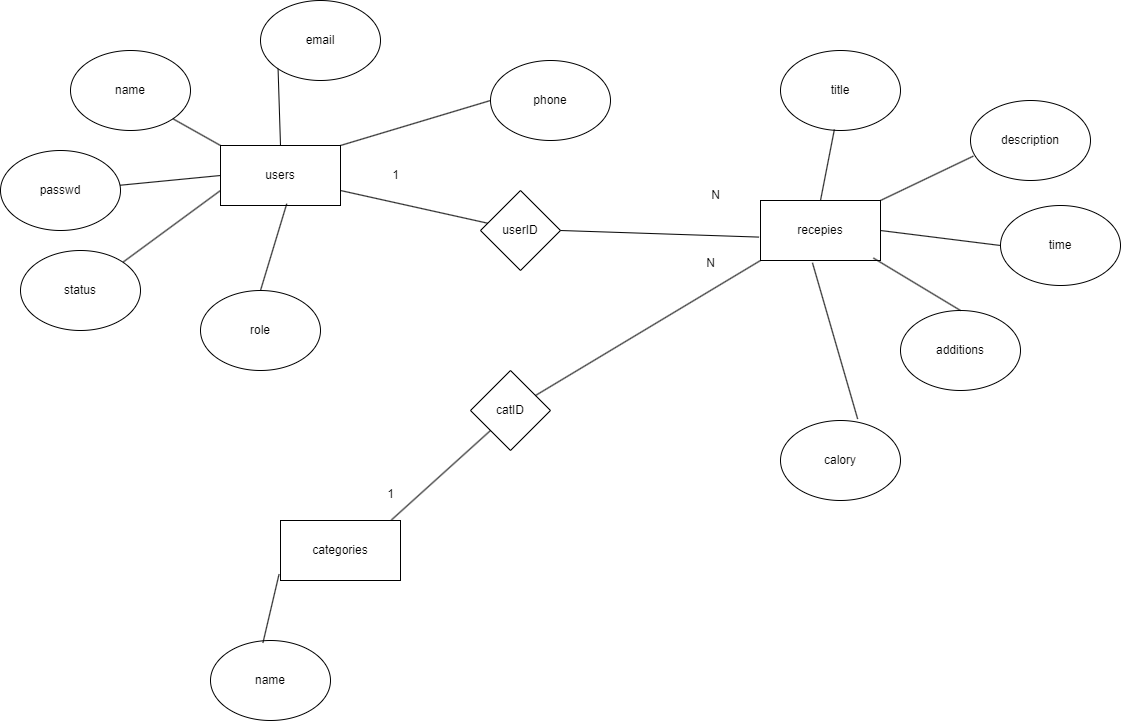

The diagram above was exported from draw.io. Its source (the exported page's mxGraphModel, read from the mxfile embedded in the PNG):
<mxGraphModel dx="860" dy="918" grid="1" gridSize="10" guides="1" tooltips="1" connect="1" arrows="1" fold="1" page="1" pageScale="1" pageWidth="827" pageHeight="1169" math="0" shadow="0">
  <root>
    <mxCell id="0" />
    <mxCell id="1" parent="0" />
    <mxCell id="Qh4Yg5K-WfqqXTG5V3bK-1" value="users" style="rounded=0;whiteSpace=wrap;html=1;" vertex="1" parent="1">
      <mxGeometry x="1210" y="525" width="120" height="60" as="geometry" />
    </mxCell>
    <mxCell id="Qh4Yg5K-WfqqXTG5V3bK-2" value="" style="endArrow=none;html=1;rounded=0;entryX=0;entryY=0.75;entryDx=0;entryDy=0;exitX=1;exitY=0;exitDx=0;exitDy=0;" edge="1" parent="1" source="Qh4Yg5K-WfqqXTG5V3bK-8" target="Qh4Yg5K-WfqqXTG5V3bK-1">
      <mxGeometry width="50" height="50" relative="1" as="geometry">
        <mxPoint x="1120" y="620" as="sourcePoint" />
        <mxPoint x="1170" y="570" as="targetPoint" />
      </mxGeometry>
    </mxCell>
    <mxCell id="Qh4Yg5K-WfqqXTG5V3bK-3" value="name" style="ellipse;whiteSpace=wrap;html=1;" vertex="1" parent="1">
      <mxGeometry x="1060" y="430" width="120" height="80" as="geometry" />
    </mxCell>
    <mxCell id="Qh4Yg5K-WfqqXTG5V3bK-4" value="email" style="ellipse;whiteSpace=wrap;html=1;" vertex="1" parent="1">
      <mxGeometry x="1250" y="380" width="120" height="80" as="geometry" />
    </mxCell>
    <mxCell id="Qh4Yg5K-WfqqXTG5V3bK-5" value="phone" style="ellipse;whiteSpace=wrap;html=1;" vertex="1" parent="1">
      <mxGeometry x="1480" y="440" width="120" height="80" as="geometry" />
    </mxCell>
    <mxCell id="Qh4Yg5K-WfqqXTG5V3bK-6" value="passwd" style="ellipse;whiteSpace=wrap;html=1;" vertex="1" parent="1">
      <mxGeometry x="990" y="530" width="120" height="80" as="geometry" />
    </mxCell>
    <mxCell id="Qh4Yg5K-WfqqXTG5V3bK-7" value="role" style="ellipse;whiteSpace=wrap;html=1;" vertex="1" parent="1">
      <mxGeometry x="1190" y="670" width="120" height="80" as="geometry" />
    </mxCell>
    <mxCell id="Qh4Yg5K-WfqqXTG5V3bK-8" value="status" style="ellipse;whiteSpace=wrap;html=1;" vertex="1" parent="1">
      <mxGeometry x="1010" y="630" width="120" height="80" as="geometry" />
    </mxCell>
    <mxCell id="Qh4Yg5K-WfqqXTG5V3bK-9" value="" style="endArrow=none;html=1;rounded=0;entryX=0.552;entryY=0.971;entryDx=0;entryDy=0;entryPerimeter=0;exitX=0.5;exitY=0;exitDx=0;exitDy=0;" edge="1" parent="1" source="Qh4Yg5K-WfqqXTG5V3bK-7" target="Qh4Yg5K-WfqqXTG5V3bK-1">
      <mxGeometry width="50" height="50" relative="1" as="geometry">
        <mxPoint x="1190" y="680" as="sourcePoint" />
        <mxPoint x="1240" y="630" as="targetPoint" />
      </mxGeometry>
    </mxCell>
    <mxCell id="Qh4Yg5K-WfqqXTG5V3bK-10" value="" style="endArrow=none;html=1;rounded=0;entryX=0;entryY=0.5;entryDx=0;entryDy=0;" edge="1" parent="1" source="Qh4Yg5K-WfqqXTG5V3bK-6" target="Qh4Yg5K-WfqqXTG5V3bK-1">
      <mxGeometry width="50" height="50" relative="1" as="geometry">
        <mxPoint x="1380" y="640" as="sourcePoint" />
        <mxPoint x="1430" y="590" as="targetPoint" />
      </mxGeometry>
    </mxCell>
    <mxCell id="Qh4Yg5K-WfqqXTG5V3bK-11" value="" style="endArrow=none;html=1;rounded=0;entryX=0;entryY=0.5;entryDx=0;entryDy=0;exitX=1;exitY=0;exitDx=0;exitDy=0;" edge="1" parent="1" source="Qh4Yg5K-WfqqXTG5V3bK-1" target="Qh4Yg5K-WfqqXTG5V3bK-5">
      <mxGeometry width="50" height="50" relative="1" as="geometry">
        <mxPoint x="1390" y="510" as="sourcePoint" />
        <mxPoint x="1440" y="460" as="targetPoint" />
      </mxGeometry>
    </mxCell>
    <mxCell id="Qh4Yg5K-WfqqXTG5V3bK-12" value="" style="endArrow=none;html=1;rounded=0;entryX=0;entryY=1;entryDx=0;entryDy=0;exitX=0.5;exitY=0;exitDx=0;exitDy=0;" edge="1" parent="1" source="Qh4Yg5K-WfqqXTG5V3bK-1" target="Qh4Yg5K-WfqqXTG5V3bK-4">
      <mxGeometry width="50" height="50" relative="1" as="geometry">
        <mxPoint x="1200" y="520" as="sourcePoint" />
        <mxPoint x="1250" y="470" as="targetPoint" />
      </mxGeometry>
    </mxCell>
    <mxCell id="Qh4Yg5K-WfqqXTG5V3bK-13" value="" style="endArrow=none;html=1;rounded=0;entryX=1;entryY=1;entryDx=0;entryDy=0;exitX=0;exitY=0;exitDx=0;exitDy=0;" edge="1" parent="1" source="Qh4Yg5K-WfqqXTG5V3bK-1" target="Qh4Yg5K-WfqqXTG5V3bK-3">
      <mxGeometry width="50" height="50" relative="1" as="geometry">
        <mxPoint x="1130" y="580" as="sourcePoint" />
        <mxPoint x="1180" y="530" as="targetPoint" />
      </mxGeometry>
    </mxCell>
    <mxCell id="Qh4Yg5K-WfqqXTG5V3bK-14" value="recepies" style="rounded=0;whiteSpace=wrap;html=1;" vertex="1" parent="1">
      <mxGeometry x="1750" y="580" width="120" height="60" as="geometry" />
    </mxCell>
    <mxCell id="Qh4Yg5K-WfqqXTG5V3bK-15" value="title" style="ellipse;whiteSpace=wrap;html=1;" vertex="1" parent="1">
      <mxGeometry x="1770" y="430" width="120" height="80" as="geometry" />
    </mxCell>
    <mxCell id="Qh4Yg5K-WfqqXTG5V3bK-16" value="description&lt;span style=&quot;color: rgba(0, 0, 0, 0); font-family: monospace; font-size: 0px; text-align: start; text-wrap: nowrap;&quot;&gt;%3CmxGraphModel%3E%3Croot%3E%3CmxCell%20id%3D%220%22%2F%3E%3CmxCell%20id%3D%221%22%20parent%3D%220%22%2F%3E%3CmxCell%20id%3D%222%22%20value%3D%22title%22%20style%3D%22ellipse%3BwhiteSpace%3Dwrap%3Bhtml%3D1%3B%22%20vertex%3D%221%22%20parent%3D%221%22%3E%3CmxGeometry%20x%3D%221770%22%20y%3D%22430%22%20width%3D%22120%22%20height%3D%2280%22%20as%3D%22geometry%22%2F%3E%3C%2FmxCell%3E%3C%2Froot%3E%3C%2FmxGraphModel%3E&lt;/span&gt;" style="ellipse;whiteSpace=wrap;html=1;" vertex="1" parent="1">
      <mxGeometry x="1960" y="480" width="120" height="80" as="geometry" />
    </mxCell>
    <mxCell id="Qh4Yg5K-WfqqXTG5V3bK-17" value="time" style="ellipse;whiteSpace=wrap;html=1;" vertex="1" parent="1">
      <mxGeometry x="1990" y="585" width="120" height="80" as="geometry" />
    </mxCell>
    <mxCell id="Qh4Yg5K-WfqqXTG5V3bK-18" value="additions&lt;span style=&quot;color: rgba(0, 0, 0, 0); font-family: monospace; font-size: 0px; text-align: start; text-wrap: nowrap;&quot;&gt;%3CmxGraphModel%3E%3Croot%3E%3CmxCell%20id%3D%220%22%2F%3E%3CmxCell%20id%3D%221%22%20parent%3D%220%22%2F%3E%3CmxCell%20id%3D%222%22%20value%3D%22time%22%20style%3D%22ellipse%3BwhiteSpace%3Dwrap%3Bhtml%3D1%3B%22%20vertex%3D%221%22%20parent%3D%221%22%3E%3CmxGeometry%20x%3D%221990%22%20y%3D%22585%22%20width%3D%22120%22%20height%3D%2280%22%20as%3D%22geometry%22%2F%3E%3C%2FmxCell%3E%3C%2Froot%3E%3C%2FmxGraphModel%3E&lt;/span&gt;" style="ellipse;whiteSpace=wrap;html=1;" vertex="1" parent="1">
      <mxGeometry x="1890" y="690" width="120" height="80" as="geometry" />
    </mxCell>
    <mxCell id="Qh4Yg5K-WfqqXTG5V3bK-19" value="calory" style="ellipse;whiteSpace=wrap;html=1;" vertex="1" parent="1">
      <mxGeometry x="1770" y="800" width="120" height="80" as="geometry" />
    </mxCell>
    <mxCell id="Qh4Yg5K-WfqqXTG5V3bK-20" value="" style="endArrow=none;html=1;rounded=0;entryX=0.433;entryY=1.038;entryDx=0;entryDy=0;exitX=0.643;exitY=-0.019;exitDx=0;exitDy=0;exitPerimeter=0;entryPerimeter=0;" edge="1" parent="1" source="Qh4Yg5K-WfqqXTG5V3bK-19" target="Qh4Yg5K-WfqqXTG5V3bK-14">
      <mxGeometry width="50" height="50" relative="1" as="geometry">
        <mxPoint x="1580" y="690" as="sourcePoint" />
        <mxPoint x="1630" y="640" as="targetPoint" />
      </mxGeometry>
    </mxCell>
    <mxCell id="Qh4Yg5K-WfqqXTG5V3bK-21" value="" style="endArrow=none;html=1;rounded=0;entryX=0.941;entryY=0.959;entryDx=0;entryDy=0;entryPerimeter=0;exitX=0.5;exitY=0;exitDx=0;exitDy=0;" edge="1" parent="1" source="Qh4Yg5K-WfqqXTG5V3bK-18" target="Qh4Yg5K-WfqqXTG5V3bK-14">
      <mxGeometry width="50" height="50" relative="1" as="geometry">
        <mxPoint x="1830" y="710" as="sourcePoint" />
        <mxPoint x="1880" y="660" as="targetPoint" />
      </mxGeometry>
    </mxCell>
    <mxCell id="Qh4Yg5K-WfqqXTG5V3bK-22" value="" style="endArrow=none;html=1;rounded=0;exitX=1;exitY=0.5;exitDx=0;exitDy=0;entryX=0;entryY=0.5;entryDx=0;entryDy=0;" edge="1" parent="1" source="Qh4Yg5K-WfqqXTG5V3bK-14" target="Qh4Yg5K-WfqqXTG5V3bK-17">
      <mxGeometry width="50" height="50" relative="1" as="geometry">
        <mxPoint x="2000" y="650" as="sourcePoint" />
        <mxPoint x="2050" y="600" as="targetPoint" />
      </mxGeometry>
    </mxCell>
    <mxCell id="Qh4Yg5K-WfqqXTG5V3bK-23" value="" style="endArrow=none;html=1;rounded=0;entryX=0.024;entryY=0.695;entryDx=0;entryDy=0;entryPerimeter=0;exitX=1;exitY=0;exitDx=0;exitDy=0;" edge="1" parent="1" source="Qh4Yg5K-WfqqXTG5V3bK-14" target="Qh4Yg5K-WfqqXTG5V3bK-16">
      <mxGeometry width="50" height="50" relative="1" as="geometry">
        <mxPoint x="1870" y="590" as="sourcePoint" />
        <mxPoint x="1920" y="540" as="targetPoint" />
      </mxGeometry>
    </mxCell>
    <mxCell id="Qh4Yg5K-WfqqXTG5V3bK-24" value="" style="endArrow=none;html=1;rounded=0;entryX=0.449;entryY=0.987;entryDx=0;entryDy=0;entryPerimeter=0;exitX=0.5;exitY=0;exitDx=0;exitDy=0;" edge="1" parent="1" source="Qh4Yg5K-WfqqXTG5V3bK-14" target="Qh4Yg5K-WfqqXTG5V3bK-15">
      <mxGeometry width="50" height="50" relative="1" as="geometry">
        <mxPoint x="1750" y="590" as="sourcePoint" />
        <mxPoint x="1820" y="530" as="targetPoint" />
      </mxGeometry>
    </mxCell>
    <mxCell id="Qh4Yg5K-WfqqXTG5V3bK-25" value="categories" style="rounded=0;whiteSpace=wrap;html=1;" vertex="1" parent="1">
      <mxGeometry x="1270" y="900" width="120" height="60" as="geometry" />
    </mxCell>
    <mxCell id="Qh4Yg5K-WfqqXTG5V3bK-26" value="name" style="ellipse;whiteSpace=wrap;html=1;" vertex="1" parent="1">
      <mxGeometry x="1200" y="1020" width="120" height="80" as="geometry" />
    </mxCell>
    <mxCell id="Qh4Yg5K-WfqqXTG5V3bK-28" value="" style="endArrow=none;html=1;rounded=0;entryX=-0.012;entryY=0.895;entryDx=0;entryDy=0;entryPerimeter=0;exitX=0.437;exitY=0.029;exitDx=0;exitDy=0;exitPerimeter=0;" edge="1" parent="1" source="Qh4Yg5K-WfqqXTG5V3bK-26" target="Qh4Yg5K-WfqqXTG5V3bK-25">
      <mxGeometry width="50" height="50" relative="1" as="geometry">
        <mxPoint x="930" y="950" as="sourcePoint" />
        <mxPoint x="980" y="900" as="targetPoint" />
      </mxGeometry>
    </mxCell>
    <mxCell id="Qh4Yg5K-WfqqXTG5V3bK-29" value="userID" style="rhombus;whiteSpace=wrap;html=1;" vertex="1" parent="1">
      <mxGeometry x="1470" y="570" width="80" height="80" as="geometry" />
    </mxCell>
    <mxCell id="Qh4Yg5K-WfqqXTG5V3bK-30" value="" style="endArrow=none;html=1;rounded=0;entryX=1;entryY=0.75;entryDx=0;entryDy=0;" edge="1" parent="1" source="Qh4Yg5K-WfqqXTG5V3bK-29" target="Qh4Yg5K-WfqqXTG5V3bK-1">
      <mxGeometry width="50" height="50" relative="1" as="geometry">
        <mxPoint x="1330" y="650" as="sourcePoint" />
        <mxPoint x="1380" y="600" as="targetPoint" />
      </mxGeometry>
    </mxCell>
    <mxCell id="Qh4Yg5K-WfqqXTG5V3bK-31" value="" style="endArrow=none;html=1;rounded=0;entryX=-0.012;entryY=0.61;entryDx=0;entryDy=0;entryPerimeter=0;exitX=1;exitY=0.5;exitDx=0;exitDy=0;" edge="1" parent="1" source="Qh4Yg5K-WfqqXTG5V3bK-29" target="Qh4Yg5K-WfqqXTG5V3bK-14">
      <mxGeometry width="50" height="50" relative="1" as="geometry">
        <mxPoint x="1610" y="660" as="sourcePoint" />
        <mxPoint x="1660" y="610" as="targetPoint" />
      </mxGeometry>
    </mxCell>
    <mxCell id="Qh4Yg5K-WfqqXTG5V3bK-32" value="catID" style="rhombus;whiteSpace=wrap;html=1;" vertex="1" parent="1">
      <mxGeometry x="1460" y="750" width="80" height="80" as="geometry" />
    </mxCell>
    <mxCell id="Qh4Yg5K-WfqqXTG5V3bK-33" value="" style="endArrow=none;html=1;rounded=0;entryX=0;entryY=1;entryDx=0;entryDy=0;" edge="1" parent="1" source="Qh4Yg5K-WfqqXTG5V3bK-32" target="Qh4Yg5K-WfqqXTG5V3bK-14">
      <mxGeometry width="50" height="50" relative="1" as="geometry">
        <mxPoint x="1620" y="780" as="sourcePoint" />
        <mxPoint x="1670" y="730" as="targetPoint" />
      </mxGeometry>
    </mxCell>
    <mxCell id="Qh4Yg5K-WfqqXTG5V3bK-34" value="" style="endArrow=none;html=1;rounded=0;entryX=0;entryY=1;entryDx=0;entryDy=0;exitX=0.925;exitY=-0.01;exitDx=0;exitDy=0;exitPerimeter=0;" edge="1" parent="1" source="Qh4Yg5K-WfqqXTG5V3bK-25" target="Qh4Yg5K-WfqqXTG5V3bK-32">
      <mxGeometry width="50" height="50" relative="1" as="geometry">
        <mxPoint x="1330" y="860" as="sourcePoint" />
        <mxPoint x="1380" y="810" as="targetPoint" />
      </mxGeometry>
    </mxCell>
    <mxCell id="Qh4Yg5K-WfqqXTG5V3bK-35" value="N" style="text;html=1;align=center;verticalAlign=middle;resizable=0;points=[];autosize=1;strokeColor=none;fillColor=none;" vertex="1" parent="1">
      <mxGeometry x="1690" y="560" width="30" height="30" as="geometry" />
    </mxCell>
    <mxCell id="Qh4Yg5K-WfqqXTG5V3bK-36" value="1" style="text;html=1;align=center;verticalAlign=middle;resizable=0;points=[];autosize=1;strokeColor=none;fillColor=none;" vertex="1" parent="1">
      <mxGeometry x="1370" y="540" width="30" height="30" as="geometry" />
    </mxCell>
    <mxCell id="Qh4Yg5K-WfqqXTG5V3bK-37" value="N" style="text;html=1;align=center;verticalAlign=middle;resizable=0;points=[];autosize=1;strokeColor=none;fillColor=none;" vertex="1" parent="1">
      <mxGeometry x="1685" y="628" width="30" height="30" as="geometry" />
    </mxCell>
    <mxCell id="Qh4Yg5K-WfqqXTG5V3bK-38" value="N" style="text;html=1;align=center;verticalAlign=middle;resizable=0;points=[];autosize=1;strokeColor=none;fillColor=none;" vertex="1" parent="1">
      <mxGeometry x="1375" y="828" width="30" height="30" as="geometry" />
    </mxCell>
  </root>
</mxGraphModel>